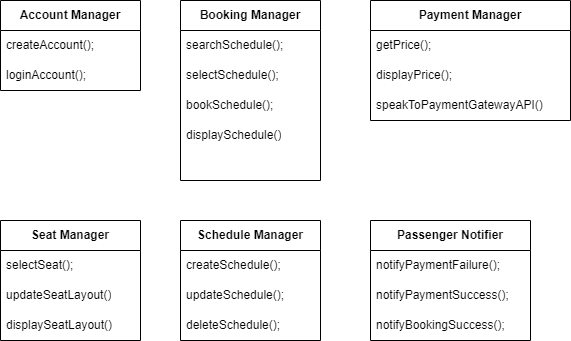

The diagram above was exported from draw.io. Its source (the exported page's mxGraphModel, read from the mxfile embedded in the PNG):
<mxGraphModel dx="1434" dy="844" grid="1" gridSize="10" guides="1" tooltips="1" connect="1" arrows="1" fold="1" page="1" pageScale="1" pageWidth="850" pageHeight="1100" math="0" shadow="0">
  <root>
    <mxCell id="0" />
    <mxCell id="1" parent="0" />
    <mxCell id="qyc_n9hMLCWCR3XrWHr3-1" value="&lt;b&gt;Account Manager&lt;/b&gt;" style="swimlane;fontStyle=0;childLayout=stackLayout;horizontal=1;startSize=30;horizontalStack=0;resizeParent=1;resizeParentMax=0;resizeLast=0;collapsible=1;marginBottom=0;whiteSpace=wrap;html=1;" parent="1" vertex="1">
      <mxGeometry x="40" y="80" width="140" height="90" as="geometry" />
    </mxCell>
    <mxCell id="qyc_n9hMLCWCR3XrWHr3-2" value="createAccount();" style="text;strokeColor=none;fillColor=none;align=left;verticalAlign=middle;spacingLeft=4;spacingRight=4;overflow=hidden;points=[[0,0.5],[1,0.5]];portConstraint=eastwest;rotatable=0;whiteSpace=wrap;html=1;" parent="qyc_n9hMLCWCR3XrWHr3-1" vertex="1">
      <mxGeometry y="30" width="140" height="30" as="geometry" />
    </mxCell>
    <mxCell id="qyc_n9hMLCWCR3XrWHr3-3" value="loginAccount();" style="text;strokeColor=none;fillColor=none;align=left;verticalAlign=middle;spacingLeft=4;spacingRight=4;overflow=hidden;points=[[0,0.5],[1,0.5]];portConstraint=eastwest;rotatable=0;whiteSpace=wrap;html=1;" parent="qyc_n9hMLCWCR3XrWHr3-1" vertex="1">
      <mxGeometry y="60" width="140" height="30" as="geometry" />
    </mxCell>
    <mxCell id="qyc_n9hMLCWCR3XrWHr3-5" value="&lt;b&gt;Booking Manager&lt;/b&gt;" style="swimlane;fontStyle=0;childLayout=stackLayout;horizontal=1;startSize=30;horizontalStack=0;resizeParent=1;resizeParentMax=0;resizeLast=0;collapsible=1;marginBottom=0;whiteSpace=wrap;html=1;strokeColor=default;swimlaneLine=1;glass=0;shadow=0;textShadow=0;" parent="1" vertex="1">
      <mxGeometry x="220" y="80" width="140" height="180" as="geometry" />
    </mxCell>
    <mxCell id="qyc_n9hMLCWCR3XrWHr3-6" value="searchSchedule();" style="text;strokeColor=none;fillColor=none;align=left;verticalAlign=middle;spacingLeft=4;spacingRight=4;overflow=hidden;points=[[0,0.5],[1,0.5]];portConstraint=eastwest;rotatable=0;whiteSpace=wrap;html=1;" parent="qyc_n9hMLCWCR3XrWHr3-5" vertex="1">
      <mxGeometry y="30" width="140" height="30" as="geometry" />
    </mxCell>
    <mxCell id="qyc_n9hMLCWCR3XrWHr3-7" value="selectSchedule();" style="text;strokeColor=none;fillColor=none;align=left;verticalAlign=middle;spacingLeft=4;spacingRight=4;overflow=hidden;points=[[0,0.5],[1,0.5]];portConstraint=eastwest;rotatable=0;whiteSpace=wrap;html=1;" parent="qyc_n9hMLCWCR3XrWHr3-5" vertex="1">
      <mxGeometry y="60" width="140" height="30" as="geometry" />
    </mxCell>
    <mxCell id="qyc_n9hMLCWCR3XrWHr3-8" value="bookSchedule();" style="text;strokeColor=none;fillColor=none;align=left;verticalAlign=middle;spacingLeft=4;spacingRight=4;overflow=hidden;points=[[0,0.5],[1,0.5]];portConstraint=eastwest;rotatable=0;whiteSpace=wrap;html=1;" parent="qyc_n9hMLCWCR3XrWHr3-5" vertex="1">
      <mxGeometry y="90" width="140" height="30" as="geometry" />
    </mxCell>
    <mxCell id="qyc_n9hMLCWCR3XrWHr3-23" value="displaySchedule()" style="text;strokeColor=none;fillColor=none;align=left;verticalAlign=middle;spacingLeft=4;spacingRight=4;overflow=hidden;points=[[0,0.5],[1,0.5]];portConstraint=eastwest;rotatable=0;whiteSpace=wrap;html=1;" parent="qyc_n9hMLCWCR3XrWHr3-5" vertex="1">
      <mxGeometry y="120" width="140" height="30" as="geometry" />
    </mxCell>
    <mxCell id="qyc_n9hMLCWCR3XrWHr3-24" style="text;strokeColor=none;fillColor=none;align=left;verticalAlign=middle;spacingLeft=4;spacingRight=4;overflow=hidden;points=[[0,0.5],[1,0.5]];portConstraint=eastwest;rotatable=0;whiteSpace=wrap;html=1;" parent="qyc_n9hMLCWCR3XrWHr3-5" vertex="1">
      <mxGeometry y="150" width="140" height="30" as="geometry" />
    </mxCell>
    <mxCell id="qyc_n9hMLCWCR3XrWHr3-9" value="&lt;b&gt;Payment Manager&lt;/b&gt;" style="swimlane;fontStyle=0;childLayout=stackLayout;horizontal=1;startSize=30;horizontalStack=0;resizeParent=1;resizeParentMax=0;resizeLast=0;collapsible=1;marginBottom=0;whiteSpace=wrap;html=1;" parent="1" vertex="1">
      <mxGeometry x="410" y="80" width="200" height="120" as="geometry" />
    </mxCell>
    <mxCell id="qyc_n9hMLCWCR3XrWHr3-10" value="getPrice();" style="text;strokeColor=none;fillColor=none;align=left;verticalAlign=middle;spacingLeft=4;spacingRight=4;overflow=hidden;points=[[0,0.5],[1,0.5]];portConstraint=eastwest;rotatable=0;whiteSpace=wrap;html=1;" parent="qyc_n9hMLCWCR3XrWHr3-9" vertex="1">
      <mxGeometry y="30" width="200" height="30" as="geometry" />
    </mxCell>
    <mxCell id="qyc_n9hMLCWCR3XrWHr3-11" value="displayPrice();" style="text;strokeColor=none;fillColor=none;align=left;verticalAlign=middle;spacingLeft=4;spacingRight=4;overflow=hidden;points=[[0,0.5],[1,0.5]];portConstraint=eastwest;rotatable=0;whiteSpace=wrap;html=1;" parent="qyc_n9hMLCWCR3XrWHr3-9" vertex="1">
      <mxGeometry y="60" width="200" height="30" as="geometry" />
    </mxCell>
    <mxCell id="qyc_n9hMLCWCR3XrWHr3-12" value="speakToPaymentGatewayAPI()" style="text;strokeColor=none;fillColor=none;align=left;verticalAlign=middle;spacingLeft=4;spacingRight=4;overflow=hidden;points=[[0,0.5],[1,0.5]];portConstraint=eastwest;rotatable=0;whiteSpace=wrap;html=1;" parent="qyc_n9hMLCWCR3XrWHr3-9" vertex="1">
      <mxGeometry y="90" width="200" height="30" as="geometry" />
    </mxCell>
    <mxCell id="qyc_n9hMLCWCR3XrWHr3-13" value="&lt;b&gt;Seat Manager&lt;/b&gt;" style="swimlane;fontStyle=0;childLayout=stackLayout;horizontal=1;startSize=30;horizontalStack=0;resizeParent=1;resizeParentMax=0;resizeLast=0;collapsible=1;marginBottom=0;whiteSpace=wrap;html=1;" parent="1" vertex="1">
      <mxGeometry x="40" y="300" width="140" height="120" as="geometry" />
    </mxCell>
    <mxCell id="qyc_n9hMLCWCR3XrWHr3-14" value="selectSeat();" style="text;strokeColor=none;fillColor=none;align=left;verticalAlign=middle;spacingLeft=4;spacingRight=4;overflow=hidden;points=[[0,0.5],[1,0.5]];portConstraint=eastwest;rotatable=0;whiteSpace=wrap;html=1;" parent="qyc_n9hMLCWCR3XrWHr3-13" vertex="1">
      <mxGeometry y="30" width="140" height="30" as="geometry" />
    </mxCell>
    <mxCell id="qyc_n9hMLCWCR3XrWHr3-15" value="updateSeatLayout()" style="text;strokeColor=none;fillColor=none;align=left;verticalAlign=middle;spacingLeft=4;spacingRight=4;overflow=hidden;points=[[0,0.5],[1,0.5]];portConstraint=eastwest;rotatable=0;whiteSpace=wrap;html=1;" parent="qyc_n9hMLCWCR3XrWHr3-13" vertex="1">
      <mxGeometry y="60" width="140" height="30" as="geometry" />
    </mxCell>
    <mxCell id="qyc_n9hMLCWCR3XrWHr3-16" value="displaySeatLayout()" style="text;strokeColor=none;fillColor=none;align=left;verticalAlign=middle;spacingLeft=4;spacingRight=4;overflow=hidden;points=[[0,0.5],[1,0.5]];portConstraint=eastwest;rotatable=0;whiteSpace=wrap;html=1;" parent="qyc_n9hMLCWCR3XrWHr3-13" vertex="1">
      <mxGeometry y="90" width="140" height="30" as="geometry" />
    </mxCell>
    <mxCell id="qyc_n9hMLCWCR3XrWHr3-17" value="&lt;b&gt;Schedule Manager&lt;/b&gt;" style="swimlane;fontStyle=0;childLayout=stackLayout;horizontal=1;startSize=30;horizontalStack=0;resizeParent=1;resizeParentMax=0;resizeLast=0;collapsible=1;marginBottom=0;whiteSpace=wrap;html=1;" parent="1" vertex="1">
      <mxGeometry x="220" y="300" width="140" height="120" as="geometry" />
    </mxCell>
    <mxCell id="qyc_n9hMLCWCR3XrWHr3-18" value="createSchedule();" style="text;strokeColor=none;fillColor=none;align=left;verticalAlign=middle;spacingLeft=4;spacingRight=4;overflow=hidden;points=[[0,0.5],[1,0.5]];portConstraint=eastwest;rotatable=0;whiteSpace=wrap;html=1;" parent="qyc_n9hMLCWCR3XrWHr3-17" vertex="1">
      <mxGeometry y="30" width="140" height="30" as="geometry" />
    </mxCell>
    <mxCell id="qyc_n9hMLCWCR3XrWHr3-19" value="updateSchedule();" style="text;strokeColor=none;fillColor=none;align=left;verticalAlign=middle;spacingLeft=4;spacingRight=4;overflow=hidden;points=[[0,0.5],[1,0.5]];portConstraint=eastwest;rotatable=0;whiteSpace=wrap;html=1;" parent="qyc_n9hMLCWCR3XrWHr3-17" vertex="1">
      <mxGeometry y="60" width="140" height="30" as="geometry" />
    </mxCell>
    <mxCell id="qyc_n9hMLCWCR3XrWHr3-20" value="deleteSchedule();" style="text;strokeColor=none;fillColor=none;align=left;verticalAlign=middle;spacingLeft=4;spacingRight=4;overflow=hidden;points=[[0,0.5],[1,0.5]];portConstraint=eastwest;rotatable=0;whiteSpace=wrap;html=1;" parent="qyc_n9hMLCWCR3XrWHr3-17" vertex="1">
      <mxGeometry y="90" width="140" height="30" as="geometry" />
    </mxCell>
    <mxCell id="qyc_n9hMLCWCR3XrWHr3-27" value="&lt;b&gt;Passenger Notifier&lt;/b&gt;" style="swimlane;fontStyle=0;childLayout=stackLayout;horizontal=1;startSize=30;horizontalStack=0;resizeParent=1;resizeParentMax=0;resizeLast=0;collapsible=1;marginBottom=0;whiteSpace=wrap;html=1;" parent="1" vertex="1">
      <mxGeometry x="410" y="300" width="160" height="120" as="geometry" />
    </mxCell>
    <mxCell id="qyc_n9hMLCWCR3XrWHr3-28" value="notifyPaymentFailure();" style="text;strokeColor=none;fillColor=none;align=left;verticalAlign=middle;spacingLeft=4;spacingRight=4;overflow=hidden;points=[[0,0.5],[1,0.5]];portConstraint=eastwest;rotatable=0;whiteSpace=wrap;html=1;" parent="qyc_n9hMLCWCR3XrWHr3-27" vertex="1">
      <mxGeometry y="30" width="160" height="30" as="geometry" />
    </mxCell>
    <mxCell id="qyc_n9hMLCWCR3XrWHr3-29" value="notifyPaymentSuccess();" style="text;strokeColor=none;fillColor=none;align=left;verticalAlign=middle;spacingLeft=4;spacingRight=4;overflow=hidden;points=[[0,0.5],[1,0.5]];portConstraint=eastwest;rotatable=0;whiteSpace=wrap;html=1;" parent="qyc_n9hMLCWCR3XrWHr3-27" vertex="1">
      <mxGeometry y="60" width="160" height="30" as="geometry" />
    </mxCell>
    <mxCell id="qyc_n9hMLCWCR3XrWHr3-30" value="notifyBookingSuccess();" style="text;strokeColor=none;fillColor=none;align=left;verticalAlign=middle;spacingLeft=4;spacingRight=4;overflow=hidden;points=[[0,0.5],[1,0.5]];portConstraint=eastwest;rotatable=0;whiteSpace=wrap;html=1;" parent="qyc_n9hMLCWCR3XrWHr3-27" vertex="1">
      <mxGeometry y="90" width="160" height="30" as="geometry" />
    </mxCell>
  </root>
</mxGraphModel>